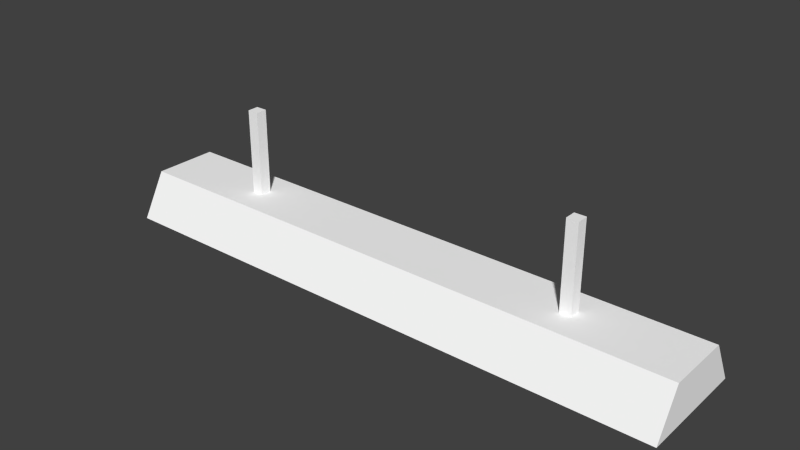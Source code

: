 # Source: LIGHT.blend  (saved by Blender 2.73.0; exported with 4.5.12 LTS)
import bpy
from mathutils import Matrix  # noqa: F401  (used for matrix-valued properties, if any)

bpy.ops.wm.read_factory_settings(use_empty=True)
scene = bpy.context.scene
scene.name = 'Scene'

# ---- collections
col_collection_1 = bpy.data.collections.new('Collection 1'); scene.collection.children.link(col_collection_1)

# ---- materials (node trees are filled in below, after node groups)
mat_material_002 = bpy.data.materials.new('material.002')
mat_material_002.alpha_threshold = 0.0
mat_material_002.use_transparent_shadow = False
mat_material_002.diffuse_color = (1.0, 1.0, 1.0, 1.0)
mat_material_002.roughness = 0.5

# ---- material node trees

# ---- world
world_world = bpy.data.worlds.new('World'); scene.world = world_world
world_world.color = (0.05088, 0.05088, 0.05088)
world_world.use_sun_shadow = False
world_world.sun_shadow_jitter_overblur = 0.0
world_world.cycles.sampling_method = 'MANUAL'
world_world.cycles.sample_map_resolution = 256

# ---- meshes
me_id42_001 = bpy.data.meshes.new('ID42.001')
me_id42_001.from_pydata([(1.671, 2.214, 1.033), (1.671, 2.449, 0.7976), (1.671, 2.214, 0.2451), (1.671, 3.001, 1.033), (1.671, 2.766, 0.7976), (1.671, 2.766, 0.48), (1.671, 2.449, 0.48), (1.671, 3.001, 0.2451), (1.671, 3.001, 1.033), (37.8, 3.001, 0.2451), (1.671, 3.001, 0.2451), (37.8, 3.001, 1.033), (37.8, 3.001, 0.2451), (1.671, 2.214, 0.2451), (1.671, 3.001, 0.2451), (37.8, 2.214, 0.2451), (37.8, 2.214, 1.033), (1.671, 2.214, 0.2451), (37.8, 2.214, 0.2451), (1.671, 2.214, 1.033), (37.8, 2.214, 1.033), (1.671, 3.001, 1.033), (1.671, 2.214, 1.033), (37.8, 3.001, 1.033), (37.8, 2.214, 0.2451), (37.8, 2.449, 0.48), (37.8, 2.214, 1.033), (37.8, 3.001, 0.2451), (37.8, 2.766, 0.48), (37.8, 2.766, 0.7976), (37.8, 2.449, 0.7976), (37.8, 3.001, 1.033), (37.8, 0.2451, 1.033), (1.671, 0.2451, 0.2451), (37.8, 0.2451, 0.2451), (1.671, 0.2451, 1.033), (1.671, 0.2451, 1.033), (1.671, 0.48, 0.7976), (1.671, 0.2451, 0.2451), (1.671, 1.033, 1.033), (1.671, 0.7976, 0.7976), (1.671, 0.7976, 0.48), (1.671, 0.48, 0.48), (1.671, 1.033, 0.2451), (37.8, 1.033, 0.2451), (1.671, 0.2451, 0.2451), (1.671, 1.033, 0.2451), (37.8, 0.2451, 0.2451), (37.8, 0.2451, 0.2451), (37.8, 0.48, 0.48), (37.8, 0.2451, 1.033), (37.8, 1.033, 0.2451), (37.8, 0.7976, 0.48), (37.8, 0.7976, 0.7976), (37.8, 0.48, 0.7976), (37.8, 1.033, 1.033), (37.8, 0.2451, 1.033), (1.671, 1.033, 1.033), (1.671, 0.2451, 1.033), (37.8, 1.033, 1.033), (1.671, 1.033, 1.033), (37.8, 1.033, 0.2451), (1.671, 1.033, 0.2451), (37.8, 1.033, 1.033)], [], [(0, 1, 2), (1, 0, 3), (1, 3, 4), (4, 3, 5), (2, 6, 7), (6, 2, 1), (7, 6, 5), (7, 5, 3), (8, 9, 10), (9, 8, 11), (12, 13, 14), (13, 12, 15), (16, 17, 18), (17, 16, 19), (20, 21, 22), (21, 20, 23), (24, 25, 26), (25, 24, 27), (25, 27, 28), (28, 27, 29), (26, 30, 31), (30, 26, 25), (31, 30, 29), (31, 29, 27), (32, 33, 34), (33, 32, 35), (36, 37, 38), (37, 36, 39), (37, 39, 40), (40, 39, 41), (38, 42, 43), (42, 38, 37), (43, 42, 41), (43, 41, 39), (44, 45, 46), (45, 44, 47), (48, 49, 50), (49, 48, 51), (49, 51, 52), (52, 51, 53), (50, 54, 55), (54, 50, 49), (55, 54, 53), (55, 53, 51), (56, 57, 58), (57, 56, 59), (60, 61, 62), (61, 60, 63)])
_uv = me_id42_001.uv_layers.new(name='UVMap')
_uv.uv.foreach_set('vector', [0.06626, 0.1765, 0.07276, 0.183, 0.06626, 0.1983, 0.07276, 0.183, 0.06626, 0.1765, 0.08805, 0.1765, 0.07276, 0.183, 0.08805, 0.1765, 0.08155, 0.183, 0.08155, 0.183, 0.08805, 0.1765, 0.08155, 0.1918, 0.06626, 0.1983, 0.07276, 0.1918, 0.08805, 0.1983, 0.07276, 0.1918, 0.06626, 0.1983, 0.07276, 0.183, 0.08805, 0.1983, 0.07276, 0.1918, 0.08155, 0.1918, 0.08805, 0.1983, 0.08155, 0.1918, 0.08805, 0.1765, 0.0001268, 0.1324, 0.9999, 0.1542, 0.0001268, 0.1542, 0.9999, 0.1542, 0.0001268, 0.1324, 0.9999, 0.1324, 0.9999, 0.02217, 0.0001268, 0.04396, 0.0001268, 0.02217, 0.0001268, 0.04396, 0.9999, 0.02217, 0.9999, 0.04396, 0.9999, 0.06601, 0.0001268, 0.04422, 0.9999, 0.04422, 0.0001268, 0.04422, 0.9999, 0.06601, 0.0001268, 0.06601, 0.9999, 0.08831, 0.0001268, 0.1101, 0.0001268, 0.08831, 0.0001268, 0.1101, 0.9999, 0.08831, 0.9999, 0.1101, 0.04422, 0.1765, 0.05072, 0.183, 0.04422, 0.1983, 0.05072, 0.183, 0.04422, 0.1765, 0.06601, 0.1765, 0.05072, 0.183, 0.06601, 0.1765, 0.05951, 0.183, 0.05951, 0.183, 0.06601, 0.1765, 0.05951, 0.1918, 0.04422, 0.1983, 0.05072, 0.1918, 0.06601, 0.1983, 0.05072, 0.1918, 0.04422, 0.1983, 0.05072, 0.183, 0.06601, 0.1983, 0.05072, 0.1918, 0.05951, 0.1918, 0.06601, 0.1983, 0.05951, 0.1918, 0.06601, 0.1765, 0.9999, 0.08805, 0.0001268, 0.06626, 0.9999, 0.06626, 0.0001268, 0.06626, 0.9999, 0.08805, 0.0001268, 0.08805, 0.04396, 0.1765, 0.03746, 0.183, 0.02217, 0.1765, 0.03746, 0.183, 0.04396, 0.1765, 0.04396, 0.1983, 0.03746, 0.183, 0.04396, 0.1983, 0.03746, 0.1918, 0.03746, 0.1918, 0.04396, 0.1983, 0.02867, 0.1918, 0.02217, 0.1765, 0.02867, 0.183, 0.02217, 0.1983, 0.02867, 0.183, 0.02217, 0.1765, 0.03746, 0.183, 0.02217, 0.1983, 0.02867, 0.183, 0.02867, 0.1918, 0.02217, 0.1983, 0.02867, 0.1918, 0.04396, 0.1983, 0.9999, 0.0001276, 0.0001268, 0.02192, 0.0001269, 0.0001268, 0.0001268, 0.02192, 0.9999, 0.0001276, 0.9999, 0.02192, 0.0001268, 0.1765, 0.006627, 0.183, 0.0001268, 0.1983, 0.006627, 0.183, 0.0001268, 0.1765, 0.02192, 0.1765, 0.006627, 0.183, 0.02192, 0.1765, 0.01542, 0.183, 0.01542, 0.183, 0.02192, 0.1765, 0.01542, 0.1918, 0.0001268, 0.1983, 0.006627, 0.1918, 0.02192, 0.1983, 0.006627, 0.1918, 0.0001268, 0.1983, 0.006627, 0.183, 0.02192, 0.1983, 0.006627, 0.1918, 0.01542, 0.1918, 0.02192, 0.1983, 0.01542, 0.1918, 0.02192, 0.1765, 0.9999, 0.1104, 0.0001268, 0.1321, 0.0001268, 0.1104, 0.0001268, 0.1321, 0.9999, 0.1104, 0.9999, 0.1321, 0.0001268, 0.1544, 0.9999, 0.1762, 0.0001268, 0.1762, 0.9999, 0.1762, 0.0001268, 0.1544, 0.9999, 0.1544])
me_id42_001.materials.append(mat_material_002)
me_id42_001.use_remesh_preserve_volume = False
me_id42_001.use_remesh_preserve_attributes = False
me_id42_001.use_mirror_vertex_groups = False
me_id42_001.update()
me_id30_001 = bpy.data.meshes.new('ID30.001')
me_id30_001.from_pydata([(38.19, 2.449, 0.7976), (37.8, 2.766, 0.7976), (37.8, 2.449, 0.7976), (38.19, 2.766, 0.7976), (37.8, 2.766, 0.7976), (38.19, 2.766, 0.48), (37.8, 2.766, 0.48), (38.19, 2.766, 0.7976), (38.19, 2.449, 0.7976), (37.8, 2.449, 0.48), (38.19, 2.449, 0.48), (37.8, 2.449, 0.7976), (38.19, 2.766, 0.48), (37.8, 2.449, 0.48), (37.8, 2.766, 0.48), (38.19, 2.449, 0.48), (39.47, 1.969, 1.278), (38.19, 3.246, 1.278), (38.19, 1.969, 1.278), (39.47, 3.246, 1.278), (38.19, 3.246, 1.278), (39.47, 3.246, -2.98e-08), (38.19, 3.246, -2.98e-08), (39.47, 3.246, 1.278), (38.19, 1.969, 1.278), (38.19, 2.449, 0.7976), (38.19, 1.969, -2.98e-08), (38.19, 3.246, 1.278), (38.19, 2.766, 0.7976), (38.19, 2.766, 0.48), (38.19, 2.449, 0.48), (38.19, 3.246, -2.98e-08), (39.47, 1.969, 1.278), (38.19, 1.969, -2.98e-08), (39.47, 1.969, -2.98e-08), (38.19, 1.969, 1.278), (39.47, 3.246, -2.98e-08), (38.19, 1.969, -2.98e-08), (38.19, 3.246, -2.98e-08), (39.47, 1.969, -2.98e-08), (1.278, 1.969, -2.98e-08), (1.278, 2.449, 0.48), (1.278, 1.969, 1.278), (1.278, 3.246, -2.98e-08), (1.278, 2.766, 0.48), (1.278, 2.766, 0.7976), (1.278, 2.449, 0.7976), (1.278, 3.246, 1.278), (0.0, 3.246, 1.278), (1.278, 3.246, -2.98e-08), (0.0, 3.246, -2.98e-08), (1.278, 3.246, 1.278), (1.278, 1.969, 1.278), (0.0, 3.246, 1.278), (0.0, 1.969, 1.278), (1.278, 3.246, 1.278), (1.278, 1.969, 1.278), (0.0, 1.969, -2.98e-08), (1.278, 1.969, -2.98e-08), (0.0, 1.969, 1.278), (1.278, 3.246, -2.98e-08), (0.0, 1.969, -2.98e-08), (0.0, 3.246, -2.98e-08), (1.278, 1.969, -2.98e-08), (1.671, 2.766, 0.48), (1.278, 2.449, 0.48), (1.278, 2.766, 0.48), (1.671, 2.449, 0.48), (1.671, 2.449, 0.7976), (1.278, 2.449, 0.48), (1.671, 2.449, 0.48), (1.278, 2.449, 0.7976), (1.278, 2.766, 0.7976), (1.671, 2.766, 0.48), (1.278, 2.766, 0.48), (1.671, 2.766, 0.7976), (1.671, 2.449, 0.7976), (1.278, 2.766, 0.7976), (1.278, 2.449, 0.7976), (1.671, 2.766, 0.7976), (1.671, 0.48, 0.7976), (1.278, 0.48, 0.48), (1.671, 0.48, 0.48), (1.278, 0.48, 0.7976), (1.671, 0.48, 0.7976), (1.278, 0.7976, 0.7976), (1.278, 0.48, 0.7976), (1.671, 0.7976, 0.7976), (1.671, 0.7976, 0.48), (1.278, 0.48, 0.48), (1.278, 0.7976, 0.48), (1.671, 0.48, 0.48), (1.278, 0.7976, 0.7976), (1.671, 0.7976, 0.48), (1.278, 0.7976, 0.48), (1.671, 0.7976, 0.7976), (39.47, 2.22e-15, 1.278), (38.19, 2.22e-15, -2.98e-08), (39.47, 2.22e-15, -2.98e-08), (38.19, 2.22e-15, 1.278), (39.47, 2.22e-15, 1.278), (38.19, 1.278, 1.278), (38.19, 2.22e-15, 1.278), (39.47, 1.278, 1.278), (38.19, 2.22e-15, 1.278), (38.19, 0.48, 0.7976), (38.19, 2.22e-15, -2.98e-08), (38.19, 1.278, 1.278), (38.19, 0.7976, 0.7976), (38.19, 0.7976, 0.48), (38.19, 0.48, 0.48), (38.19, 1.278, -2.98e-08), (39.47, 1.278, -2.98e-08), (38.19, 2.22e-15, -2.98e-08), (38.19, 1.278, -2.98e-08), (39.47, 2.22e-15, -2.98e-08), (38.19, 1.278, 1.278), (39.47, 1.278, -2.98e-08), (38.19, 1.278, -2.98e-08), (39.47, 1.278, 1.278), (0.0, 1.278, 1.278), (1.278, 1.278, -2.98e-08), (0.0, 1.278, -2.98e-08), (1.278, 1.278, 1.278), (1.278, 0.0, 1.278), (0.0, 1.278, 1.278), (0.0, 0.0, 1.278), (1.278, 1.278, 1.278), (1.278, 0.0, -2.98e-08), (1.278, 0.48, 0.48), (1.278, 0.0, 1.278), (1.278, 1.278, -2.98e-08), (1.278, 0.7976, 0.48), (1.278, 0.7976, 0.7976), (1.278, 0.48, 0.7976), (1.278, 1.278, 1.278), (1.278, 1.278, -2.98e-08), (0.0, 0.0, -2.98e-08), (0.0, 1.278, -2.98e-08), (1.278, 0.0, -2.98e-08), (1.278, 0.0, 1.278), (0.0, 0.0, -2.98e-08), (1.278, 0.0, -2.98e-08), (0.0, 0.0, 1.278), (38.19, 0.7976, 0.48), (37.8, 0.48, 0.48), (37.8, 0.7976, 0.48), (38.19, 0.48, 0.48), (38.19, 0.48, 0.7976), (37.8, 0.48, 0.48), (38.19, 0.48, 0.48), (37.8, 0.48, 0.7976), (37.8, 0.7976, 0.7976), (38.19, 0.7976, 0.48), (37.8, 0.7976, 0.48), (38.19, 0.7976, 0.7976), (38.19, 0.48, 0.7976), (37.8, 0.7976, 0.7976), (37.8, 0.48, 0.7976), (38.19, 0.7976, 0.7976)], [], [(0, 1, 2), (1, 0, 3), (4, 5, 6), (5, 4, 7), (8, 9, 10), (9, 8, 11), (12, 13, 14), (13, 12, 15), (16, 17, 18), (17, 16, 19), (20, 21, 22), (21, 20, 23), (24, 25, 26), (25, 24, 27), (25, 27, 28), (28, 27, 29), (26, 30, 31), (30, 26, 25), (31, 30, 29), (31, 29, 27), (32, 33, 34), (33, 32, 35), (36, 37, 38), (37, 36, 39), (40, 41, 42), (41, 40, 43), (41, 43, 44), (44, 43, 45), (42, 46, 47), (46, 42, 41), (47, 46, 45), (47, 45, 43), (48, 49, 50), (49, 48, 51), (52, 53, 54), (53, 52, 55), (56, 57, 58), (57, 56, 59), (60, 61, 62), (61, 60, 63), (64, 65, 66), (65, 64, 67), (68, 69, 70), (69, 68, 71), (72, 73, 74), (73, 72, 75), (76, 77, 78), (77, 76, 79), (80, 81, 82), (81, 80, 83), (84, 85, 86), (85, 84, 87), (88, 89, 90), (89, 88, 91), (92, 93, 94), (93, 92, 95), (96, 97, 98), (97, 96, 99), (100, 101, 102), (101, 100, 103), (104, 105, 106), (105, 104, 107), (105, 107, 108), (108, 107, 109), (106, 110, 111), (110, 106, 105), (111, 110, 109), (111, 109, 107), (112, 113, 114), (113, 112, 115), (116, 117, 118), (117, 116, 119), (120, 121, 122), (121, 120, 123), (124, 125, 126), (125, 124, 127), (128, 129, 130), (129, 128, 131), (129, 131, 132), (132, 131, 133), (130, 134, 135), (134, 130, 129), (135, 134, 133), (135, 133, 131), (136, 137, 138), (137, 136, 139), (140, 141, 142), (141, 140, 143), (144, 145, 146), (145, 144, 147), (148, 149, 150), (149, 148, 151), (152, 153, 154), (153, 152, 155), (156, 157, 158), (157, 156, 159)])
_uv = me_id30_001.uv_layers.new(name='UVMap')
_uv.uv.foreach_set('vector', [0.7006, 0.7849, 0.6508, 0.7233, 0.7006, 0.7233, 0.6508, 0.7233, 0.7006, 0.7849, 0.6508, 0.7849, 0.6508, 0.7849, 0.6011, 0.8465, 0.6011, 0.7849, 0.6011, 0.8465, 0.6508, 0.7849, 0.6508, 0.8465, 0.8, 0.7233, 0.7503, 0.7849, 0.7503, 0.7233, 0.7503, 0.7849, 0.8, 0.7233, 0.8, 0.7849, 0.6508, 0.7849, 0.6011, 0.7233, 0.6508, 0.7233, 0.6011, 0.7233, 0.6508, 0.7849, 0.6011, 0.7849, 0.2, 0.8, 0.0, 1.0, 0.0, 0.8, 0.0, 1.0, 0.2, 0.8, 0.2, 1.0, 0.6, 0.2, 0.8, 0.4, 0.6, 0.4, 0.8, 0.4, 0.6, 0.2, 0.8, 0.2, 1.866e-08, 0.4, 0.07514, 0.3249, 0.2, 0.4, 0.07514, 0.3249, 1.866e-08, 0.4, 0.0, 0.2, 0.07514, 0.3249, 0.0, 0.2, 0.07514, 0.2751, 0.07514, 0.2751, 0.0, 0.2, 0.1249, 0.2751, 0.2, 0.4, 0.1249, 0.3249, 0.2, 0.2, 0.1249, 0.3249, 0.2, 0.4, 0.07514, 0.3249, 0.2, 0.2, 0.1249, 0.3249, 0.1249, 0.2751, 0.2, 0.2, 0.1249, 0.2751, 0.0, 0.2, 0.6, 0.4, 0.8, 0.6, 0.6, 0.6, 0.8, 0.6, 0.6, 0.4, 0.8, 0.4, 1.0, 0.4, 0.8, 0.6, 0.8, 0.4, 0.8, 0.6, 1.0, 0.4, 1.0, 0.6, 0.6, 0.4, 0.5249, 0.3249, 0.6, 0.2, 0.5249, 0.3249, 0.6, 0.4, 0.4, 0.4, 0.5249, 0.3249, 0.4, 0.4, 0.4751, 0.3249, 0.4751, 0.3249, 0.4, 0.4, 0.4751, 0.2751, 0.6, 0.2, 0.5249, 0.2751, 0.4, 0.2, 0.5249, 0.2751, 0.6, 0.2, 0.5249, 0.3249, 0.4, 0.2, 0.5249, 0.2751, 0.4751, 0.2751, 0.4, 0.2, 0.4751, 0.2751, 0.4, 0.4, 0.4, 0.0, 0.6, 0.2, 0.4, 0.2, 0.6, 0.2, 0.4, 0.0, 0.6, 0.0, 0.4, 0.6, 0.2, 0.8, 0.2, 0.6, 0.2, 0.8, 0.4, 0.6, 0.4, 0.8, 0.2, 0.4, 0.4, 0.6, 0.2, 0.6, 0.4, 0.6, 0.2, 0.4, 0.4, 0.4, 0.4, 0.2, 0.2, 0.4, 0.2, 0.2, 0.2, 0.4, 0.4, 0.2, 0.4, 0.4, 0.8497, 0.6616, 0.8, 0.6, 0.8497, 0.6, 0.8, 0.6, 0.8497, 0.6616, 0.8, 0.6616, 0.7503, 0.6, 0.7006, 0.6616, 0.7006, 0.6, 0.7006, 0.6616, 0.7503, 0.6, 0.7503, 0.6616, 0.7006, 0.6, 0.6508, 0.6616, 0.6508, 0.6, 0.6508, 0.6616, 0.7006, 0.6, 0.7006, 0.6616, 0.8, 0.6616, 0.7503, 0.6, 0.8, 0.6, 0.7503, 0.6, 0.8, 0.6616, 0.7503, 0.6616, 0.6508, 0.6, 0.6011, 0.6616, 0.6011, 0.6, 0.6011, 0.6616, 0.6508, 0.6, 0.6508, 0.6616, 0.7006, 0.6616, 0.7503, 0.7233, 0.7006, 0.7233, 0.7503, 0.7233, 0.7006, 0.6616, 0.7503, 0.6616, 0.6011, 0.6616, 0.6508, 0.7233, 0.6011, 0.7233, 0.6508, 0.7233, 0.6011, 0.6616, 0.6508, 0.6616, 0.6508, 0.7233, 0.7006, 0.6616, 0.7006, 0.7233, 0.7006, 0.6616, 0.6508, 0.7233, 0.6508, 0.6616, 0.8, 1.866e-08, 1.0, 0.2, 0.8, 0.2, 1.0, 0.2, 0.8, 1.866e-08, 1.0, 0.0, 1.0, 0.2, 0.8, 0.4, 0.8, 0.2, 0.8, 0.4, 1.0, 0.2, 1.0, 0.4, 1.866e-08, 0.2, 0.07514, 0.1249, 0.2, 0.2, 0.07514, 0.1249, 1.866e-08, 0.2, 0.0, 1.866e-08, 0.07514, 0.1249, 0.0, 1.866e-08, 0.07514, 0.07514, 0.07514, 0.07514, 0.0, 1.866e-08, 0.1249, 0.07514, 0.2, 0.2, 0.1249, 0.1249, 0.2, 0.0, 0.1249, 0.1249, 0.2, 0.2, 0.07514, 0.1249, 0.2, 0.0, 0.1249, 0.1249, 0.1249, 0.07514, 0.2, 0.0, 0.1249, 0.07514, 0.0, 1.866e-08, 0.2, 0.8, 0.4, 1.0, 0.2, 1.0, 0.4, 1.0, 0.2, 0.8, 0.4, 0.8, 0.4, 0.8, 0.6, 0.6, 0.6, 0.8, 0.6, 0.6, 0.4, 0.8, 0.4, 0.6, 1.866e-08, 0.6, 0.2, 0.4, 0.2, 0.6, 0.2, 0.4, 1.866e-08, 0.6, 0.0, 0.4, 0.2, 0.6, 3.497e-08, 0.8, 0.0, 0.6, 3.497e-08, 0.8, 0.2, 0.6, 0.2, 0.8, 0.4, 0.0, 0.3249, 0.07514, 0.2, 6.04e-08, 0.3249, 0.07514, 0.4, 0.0, 0.4, 0.2, 0.3249, 0.07514, 0.4, 0.2, 0.3249, 0.1249, 0.3249, 0.1249, 0.4, 0.2, 0.2751, 0.1249, 0.2, 6.04e-08, 0.2751, 0.07514, 0.2, 0.2, 0.2751, 0.07514, 0.2, 6.04e-08, 0.3249, 0.07514, 0.2, 0.2, 0.2751, 0.07514, 0.2751, 0.1249, 0.2, 0.2, 0.2751, 0.1249, 0.4, 0.2, 0.6, 1.866e-08, 0.8, 0.2, 0.6, 0.2, 0.8, 0.2, 0.6, 1.866e-08, 0.8, 0.0, 0.4, 0.4, 0.6, 0.6, 0.4, 0.6, 0.6, 0.6, 0.4, 0.4, 0.6, 0.4, 0.7006, 0.7233, 0.7503, 0.7849, 0.7006, 0.7849, 0.7503, 0.7849, 0.7006, 0.7233, 0.7503, 0.7233, 0.8, 0.7849, 0.7503, 0.8465, 0.7503, 0.7849, 0.7503, 0.8465, 0.8, 0.7849, 0.8, 0.8465, 0.7006, 0.7849, 0.6508, 0.8465, 0.6508, 0.7849, 0.6508, 0.8465, 0.7006, 0.7849, 0.7006, 0.8465, 0.8, 0.7233, 0.7503, 0.6616, 0.8, 0.6616, 0.7503, 0.6616, 0.8, 0.7233, 0.7503, 0.7233])
me_id30_001.materials.append(mat_material_002)
me_id30_001.use_remesh_preserve_volume = False
me_id30_001.use_remesh_preserve_attributes = False
me_id30_001.use_mirror_vertex_groups = False
me_id30_001.update()
me_id23_001 = bpy.data.meshes.new('ID23.001')
me_id23_001.from_pydata([(8.268, 3.543, 8.951), (7.48, 4.331, 8.951), (7.48, 3.543, 8.951), (8.268, 4.331, 8.951), (7.48, 4.331, 8.951), (8.268, 4.331, 3.045), (7.48, 4.331, 3.045), (8.268, 4.331, 8.951), (7.48, 4.331, 8.951), (7.48, 3.543, 3.045), (7.48, 3.543, 8.951), (7.48, 4.331, 3.045), (8.268, 3.543, 8.951), (7.48, 3.543, 3.045), (8.268, 3.543, 3.045), (7.48, 3.543, 8.951), (8.268, 4.331, 3.045), (8.268, 3.543, 8.951), (8.268, 3.543, 3.045), (8.268, 4.331, 8.951), (32.68, 3.543, 8.951), (31.89, 4.331, 8.951), (31.89, 3.543, 8.951), (32.68, 4.331, 8.951), (31.89, 4.331, 8.951), (32.68, 4.331, 3.045), (31.89, 4.331, 3.045), (32.68, 4.331, 8.951), (31.89, 4.331, 8.951), (31.89, 3.543, 3.045), (31.89, 3.543, 8.951), (31.89, 4.331, 3.045), (32.68, 3.543, 8.951), (31.89, 3.543, 3.045), (32.68, 3.543, 3.045), (31.89, 3.543, 8.951), (32.68, 4.331, 3.045), (32.68, 3.543, 8.951), (32.68, 3.543, 3.045), (32.68, 4.331, 8.951), (0.3937, 7.145, 1.073e-15), (0.3937, 2.267, 2.782), (0.3937, 0.7291, 1.073e-15), (0.3937, 5.607, 2.782), (39.76, 5.607, 2.782), (0.3937, 7.145, 1.073e-15), (39.76, 7.145, 1.073e-15), (0.3937, 5.607, 2.782), (39.76, 5.607, 2.782), (0.3937, 2.267, 2.782), (0.3937, 5.607, 2.782), (39.76, 2.267, 2.782), (0.3937, 2.267, 2.782), (39.76, 0.7291, 1.073e-15), (0.3937, 0.7291, 1.073e-15), (39.76, 2.267, 2.782), (39.76, 2.267, 2.782), (39.76, 7.145, 1.073e-15), (39.76, 0.7291, 1.073e-15), (39.76, 5.607, 2.782), (0.0, 1.683, 3.045), (3.547e-14, 7.874, 0.0), (3.547e-14, 1.583e-31, 0.0), (0.0, 6.191, 3.045), (3.547e-14, 7.874, 0.0), (0.3937, 7.145, 1.073e-15), (3.547e-14, 1.583e-31, 0.0), (40.16, 7.874, 1.073e-15), (39.76, 7.145, 1.073e-15), (39.76, 0.7291, 1.073e-15), (0.3937, 0.7291, 1.073e-15), (40.16, 0.0, 1.073e-15), (40.16, 0.0, 1.073e-15), (0.0, 1.683, 3.045), (3.547e-14, 1.583e-31, 0.0), (40.16, 1.683, 3.045), (0.0, 1.683, 3.045), (7.48, 3.543, 3.045), (0.0, 6.191, 3.045), (40.16, 1.683, 3.045), (8.268, 3.543, 3.045), (31.89, 3.543, 3.045), (32.68, 3.543, 3.045), (32.68, 4.331, 3.045), (7.48, 4.331, 3.045), (40.16, 6.191, 3.045), (8.268, 4.331, 3.045), (31.89, 4.331, 3.045), (0.0, 6.191, 3.045), (40.16, 7.874, 1.073e-15), (3.547e-14, 7.874, 0.0), (40.16, 6.191, 3.045), (40.16, 7.874, 1.073e-15), (40.16, 1.683, 3.045), (40.16, 0.0, 1.073e-15), (40.16, 6.191, 3.045)], [], [(0, 1, 2), (1, 0, 3), (4, 5, 6), (5, 4, 7), (8, 9, 10), (9, 8, 11), (12, 13, 14), (13, 12, 15), (16, 17, 18), (17, 16, 19), (20, 21, 22), (21, 20, 23), (24, 25, 26), (25, 24, 27), (28, 29, 30), (29, 28, 31), (32, 33, 34), (33, 32, 35), (36, 37, 38), (37, 36, 39), (40, 41, 42), (41, 40, 43), (44, 45, 46), (45, 44, 47), (48, 49, 50), (49, 48, 51), (52, 53, 54), (53, 52, 55), (56, 57, 58), (57, 56, 59), (60, 61, 62), (61, 60, 63), (64, 65, 66), (65, 64, 67), (65, 67, 68), (68, 67, 69), (66, 70, 71), (70, 66, 65), (71, 70, 69), (71, 69, 67), (72, 73, 74), (73, 72, 75), (76, 77, 78), (77, 76, 79), (77, 79, 80), (80, 79, 81), (81, 79, 82), (82, 79, 83), (78, 84, 85), (84, 78, 77), (85, 84, 86), (85, 86, 80), (85, 80, 87), (87, 80, 81), (85, 87, 83), (85, 83, 79), (88, 89, 90), (89, 88, 91), (92, 93, 94), (93, 92, 95)])
_uv = me_id23_001.uv_layers.new(name='UVMap')
_uv.uv.foreach_set('vector', [0.88, 0.7117, 0.9047, 0.7313, 0.88, 0.7313, 0.9047, 0.7313, 0.88, 0.7117, 0.9047, 0.7117, 0.9424, 0.5392, 0.9671, 0.6863, 0.9424, 0.6863, 0.9671, 0.6863, 0.9424, 0.5392, 0.9671, 0.5392, 0.9753, 0.1471, 0.9507, 0.2941, 0.9507, 0.1471, 0.9507, 0.2941, 0.9753, 0.1471, 0.9753, 0.2941, 0.9753, 0.145, 1.0, 0.29, 0.9753, 0.29, 1.0, 0.29, 0.9753, 0.145, 1.0, 0.145, 0.9917, 0.5392, 0.9671, 0.6863, 0.9671, 0.5392, 0.9671, 0.6863, 0.9917, 0.5392, 0.9917, 0.6863, 0.88, 0.7117, 0.8553, 0.7313, 0.8553, 0.7117, 0.8553, 0.7313, 0.88, 0.7117, 0.88, 0.7313, 0.9424, 0.3922, 0.9671, 0.5392, 0.9424, 0.5392, 0.9671, 0.5392, 0.9424, 0.3922, 0.9671, 0.3922, 0.9753, 0.0, 0.9507, 0.1471, 0.9507, 0.0, 0.9507, 0.1471, 0.9753, 0.0, 0.9753, 0.1471, 0.9753, 0.0, 1.0, 0.145, 0.9753, 0.145, 1.0, 0.145, 0.9753, 0.0, 1.0, 0.0, 0.9917, 0.3922, 0.9671, 0.5392, 0.9671, 0.3922, 0.9671, 0.5392, 0.9917, 0.3922, 0.9917, 0.5392, 0.8553, 0.5519, 0.9424, 0.6734, 0.8553, 0.7117, 0.9424, 0.6734, 0.8553, 0.5519, 0.9424, 0.5902, 0.7774, 0.9804, 0.8553, 0.0, 0.8553, 0.9804, 0.8553, 0.0, 0.7774, 0.9804, 0.7774, 4.453e-09, 0.4904, 0.0, 0.595, 0.9804, 0.4904, 0.9804, 0.595, 0.9804, 0.4904, 0.0, 0.595, 0.0, 0.6904, 0.9804, 0.7774, 0.0, 0.7774, 0.9804, 0.7774, 0.0, 0.6904, 0.9804, 0.6904, 0.0, 0.8553, 0.5136, 0.9424, 0.3922, 0.9424, 0.5519, 0.9424, 0.3922, 0.8553, 0.5136, 0.8553, 0.4304, 0.8553, 0.1542, 0.9507, 0.0, 0.9507, 0.1961, 0.9507, 0.0, 0.8553, 0.1542, 0.8553, 0.04192, 0.0, 1.0, 0.02283, 0.9902, 0.2465, 1.0, 0.02283, 0.9902, 0.0, 1.0, 2.986e-08, 0.0, 0.02283, 0.9902, 2.986e-08, 0.0, 0.02283, 0.009804, 0.02283, 0.009804, 2.986e-08, 0.0, 0.2237, 0.009804, 0.2465, 1.0, 0.2237, 0.9902, 0.2465, 0.0, 0.2237, 0.9902, 0.2465, 1.0, 0.02283, 0.9902, 0.2465, 0.0, 0.2237, 0.9902, 0.2237, 0.009804, 0.2465, 0.0, 0.2237, 0.009804, 2.986e-08, 0.0, 0.3876, 0.0, 0.4904, 1.0, 0.3876, 1.0, 0.4904, 1.0, 0.3876, 0.0, 0.4904, 0.0, 0.2465, 1.0, 0.3048, 0.8137, 0.3876, 1.0, 0.3048, 0.8137, 0.2465, 1.0, 0.2465, 0.0, 0.3048, 0.8137, 0.2465, 0.0, 0.3048, 0.7941, 0.3048, 0.7941, 0.2465, 0.0, 0.3048, 0.2059, 0.3048, 0.2059, 0.2465, 0.0, 0.3048, 0.1863, 0.3048, 0.1863, 0.2465, 0.0, 0.3294, 0.1863, 0.3876, 1.0, 0.3294, 0.8137, 0.3876, 0.0, 0.3294, 0.8137, 0.3876, 1.0, 0.3048, 0.8137, 0.3876, 0.0, 0.3294, 0.8137, 0.3294, 0.7941, 0.3876, 0.0, 0.3294, 0.7941, 0.3048, 0.7941, 0.3876, 0.0, 0.3048, 0.7941, 0.3294, 0.2059, 0.3294, 0.2059, 0.3048, 0.7941, 0.3048, 0.2059, 0.3876, 0.0, 0.3294, 0.2059, 0.3294, 0.1863, 0.3876, 0.0, 0.3294, 0.1863, 0.2465, 0.0, 0.595, 1.0, 0.6904, 0.0, 0.6904, 1.0, 0.6904, 0.0, 0.595, 1.0, 0.595, 0.0, 0.9507, 0.3922, 0.8553, 0.238, 0.9507, 0.1961, 0.8553, 0.238, 0.9507, 0.3922, 0.8553, 0.3502])
me_id23_001.materials.append(mat_material_002)
me_id23_001.use_remesh_preserve_volume = False
me_id23_001.use_remesh_preserve_attributes = False
me_id23_001.use_mirror_vertex_groups = False
me_id23_001.update()

# ---- objects
ob_sketchup = bpy.data.objects.new('SketchUp', None)
ob_group_1_002 = bpy.data.objects.new('group_1.002', me_id42_001)
ob_group_1 = bpy.data.objects.new('group_1', me_id30_001)
ob_group_0_003 = bpy.data.objects.new('group_0.003', me_id23_001)

# ---- transforms, parenting, visibility, modifiers, constraints
ob_sketchup.location = (0.0, 0.0, 0.0)
ob_sketchup.scale = (0.0254, 0.0254, 0.0254)
ob_sketchup.empty_image_offset = (0.0, 0.0)
ob_sketchup.lineart.crease_threshold = 0.0
ob_group_1_002.parent = ob_sketchup
ob_group_1_002.location = (-0.09654, 2.025, 0.3982)
ob_group_1_002.lineart.crease_threshold = 0.0
ob_group_1.parent = ob_sketchup
ob_group_1.location = (-0.09654, 2.025, 0.3982)
ob_group_1.lineart.crease_threshold = 0.0
ob_group_0_003.parent = ob_sketchup
ob_group_0_003.location = (-0.3937, 0.0, -1.602e-15)
ob_group_0_003.lineart.crease_threshold = 0.0

# ---- collection membership
col_collection_1.objects.link(ob_sketchup)
col_collection_1.objects.link(ob_group_1_002)
col_collection_1.objects.link(ob_group_1)
col_collection_1.objects.link(ob_group_0_003)

# ---- scene / render settings (as saved in the file)
scene.frame_start = 1; scene.frame_end = 250; scene.frame_set(1)
scene.render.engine = 'BLENDER_EEVEE_NEXT'
scene.render.resolution_percentage = 50
scene.render.dither_intensity = 0.0
scene.cycles.use_denoising = False
scene.cycles.samples = 10
scene.cycles.sampling_pattern = 'TABULATED_SOBOL'
scene.cycles.light_sampling_threshold = 0.0
scene.cycles.use_adaptive_sampling = False
scene.cycles.use_light_tree = False
scene.cycles.blur_glossy = 0.0
scene.cycles.pixel_filter_type = 'GAUSSIAN'
scene.cycles.sample_clamp_indirect = 0.0
scene.view_settings.view_transform = 'Standard'
bpy.context.view_layer.update()

# ---- added for rendering (the .blend has no active camera and no usable light): camera, sun
cam_auto = bpy.data.cameras.new('AutoCamera')
cam_auto.lens = 50.0
cam_auto.sensor_width = 36.0
cam_auto.clip_end = 1000.0
ob_auto_camera = bpy.data.objects.new('AutoCamera', cam_auto)
scene.collection.objects.link(ob_auto_camera)
ob_auto_camera.location = (1.48444, -1.08132, 0.901226)
ob_auto_camera.rotation_euler = (1.09748, -7.21219e-08, 0.694738)
scene.camera = ob_auto_camera
light_auto_sun = bpy.data.lights.new('AutoSun', 'SUN')
light_auto_sun.energy = 3.0
light_auto_sun.angle = 0.0523599
ob_auto_sun = bpy.data.objects.new('AutoSun', light_auto_sun)
scene.collection.objects.link(ob_auto_sun)
ob_auto_sun.rotation_euler = (0.872665, 0.174533, 0.523599)
bpy.context.view_layer.update()
